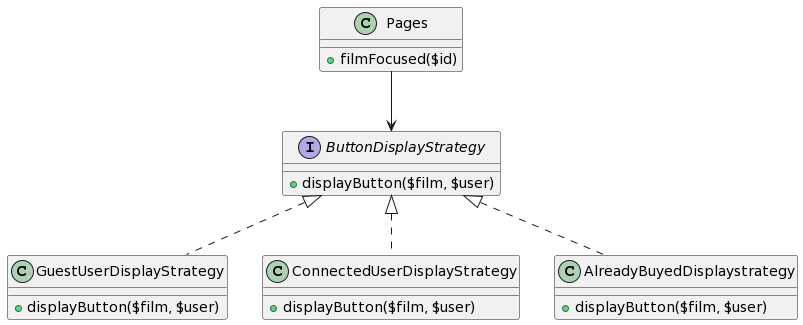

The diagram above was rendered by PlantUML. Its source (embedded in the PNG):
@startuml
interface ButtonDisplayStrategy {
  +displayButton($film, $user)
}

class GuestUserDisplayStrategy {
  +displayButton($film, $user)
}

class ConnectedUserDisplayStrategy {
  +displayButton($film, $user)
}

class AlreadyBuyedDisplaystrategy {
  +displayButton($film, $user)
}

class Pages {
  +filmFocused($id)
}

ButtonDisplayStrategy <|.. GuestUserDisplayStrategy
ButtonDisplayStrategy <|.. ConnectedUserDisplayStrategy
ButtonDisplayStrategy <|.. AlreadyBuyedDisplaystrategy

Pages --> ButtonDisplayStrategy
@enduml